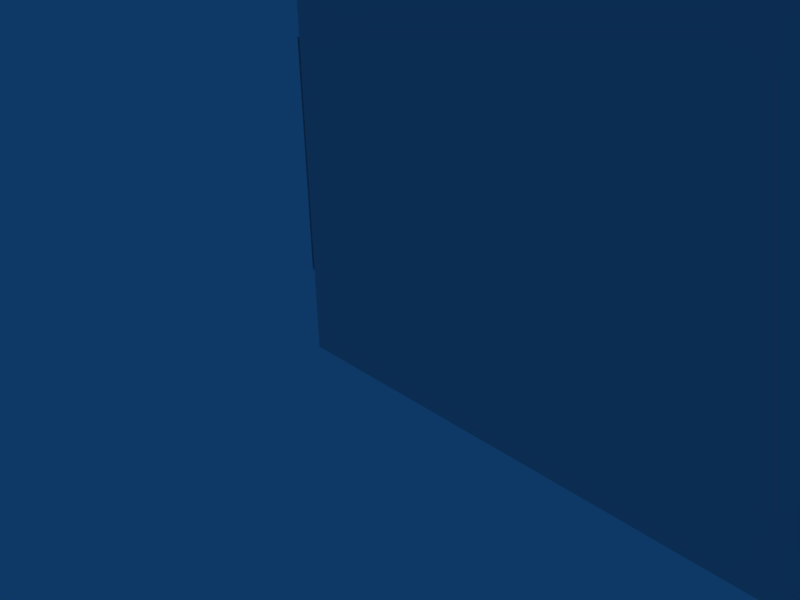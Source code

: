 # Source: DarkLogH5.blend  (saved by Blender 2.43.0; exported with 4.5.12 LTS)
import bpy
from mathutils import Matrix  # noqa: F401  (used for matrix-valued properties, if any)

bpy.ops.wm.read_factory_settings(use_empty=True)
scene = bpy.context.scene
scene.name = 'Scene'

# ---- collections
col_collection_1 = bpy.data.collections.new('Collection 1'); scene.collection.children.link(col_collection_1)
col_collection_10 = bpy.data.collections.new('Collection 10'); scene.collection.children.link(col_collection_10)
col_collection_10.hide_render = True
col_collection_10.hide_viewport = True

# ---- world
world_world = bpy.data.worlds.new('World'); scene.world = world_world
world_world.color = (0.05656, 0.2208, 0.4)
world_world.use_sun_shadow = False
world_world.sun_shadow_jitter_overblur = 0.0
world_world.cycles.sampling_method = 'MANUAL'
world_world.cycles.sample_map_resolution = 256

# ---- cameras
cam_camera = bpy.data.cameras.new('Camera')
cam_camera.passepartout_alpha = 0.2
cam_camera.clip_end = 100.0
cam_camera.lens = 35.0
cam_camera.ortho_scale = 7.314
cam_camera.show_passepartout = False
cam_camera.show_safe_areas = True
cam_camera.dof.focus_distance = 0.0
cam_camera.dof.aperture_fstop = 128.0

# ---- lights
light_spot = bpy.data.lights.new('Spot', 'POINT')
light_spot.transmission_factor = 0.0
light_spot.cutoff_distance = 30.0
light_spot.energy = 100.0
light_spot.shadow_buffer_clip_start = 1.001
light_spot.shadow_soft_size = 1.0
light_spot.shadow_maximum_resolution = 0.006
light_spot.use_absolute_resolution = True
light_spot.cycles.use_multiple_importance_sampling = False

# ---- meshes
me_plane = bpy.data.meshes.new('Plane')
me_plane.from_pydata([(3.103, 1.0, 0.2), (3.103, 0.0, 0.2), (-1.192e-07, 1.788e-07, 0.2), (3.576e-07, 1.0, 0.2)], [], [(0, 3, 2, 1)])
_uv = me_plane.uv_layers.new(name='UVTex')
_uv.uv.foreach_set('vector', [1.0, 1.0, 0.0, 1.0, 0.0, 0.0, 1.0, 0.0])
_ca = me_plane.color_attributes.new('Col', 'BYTE_COLOR', 'CORNER')
_ca.data.foreach_set('color', [0.9647, 0.9647, 0.9647, 1.0, 0.9647, 0.9647, 0.9647, 1.0, 0.956, 0.956, 0.956, 1.0, 0.9823, 0.9823, 0.9823, 1.0])
me_plane.use_remesh_preserve_volume = False
me_plane.use_remesh_preserve_attributes = False
me_plane.use_mirror_vertex_groups = False
me_plane.update()
me_cube = bpy.data.meshes.new('Cube')
me_cube.from_pydata([(3.283, 0.7, -0.1286), (3.283, 0.2, -0.1286), (0.1657, 0.2, -0.1286), (0.1657, 0.7, -0.1286), (3.283, 0.7, 0.2), (3.283, 0.2, 0.2), (0.1657, 0.2, 0.2), (0.1657, 0.7, 0.2)], [], [(0, 4, 5, 1), (1, 5, 6, 2), (2, 6, 7, 3), (4, 0, 3, 7)])
_uv = me_cube.uv_layers.new(name='UVTex')
_uv.uv.foreach_set('vector', [0.0, 1.0, 0.0, 0.0, 1.0, 0.0, 1.0, 1.0, 0.0, 1.0, 0.0, 0.0, 1.0, 0.0, 1.0, 1.0, 0.0, 1.0, 0.0, 0.0, 1.0, 0.0, 1.0, 1.0, 0.0, 1.0, 0.0, 0.0, 1.0, 0.0, 1.0, 1.0])
_ca = me_cube.color_attributes.new('Col', 'BYTE_COLOR', 'CORNER')
_ca.data.foreach_set('color', [0.0, 0.0, 0.0, 0.0, 0.0, 0.0, 0.0, 0.0, 0.0, 0.0, 0.0, 0.0, 0.0, 0.0, 0.0, 0.0, 0.0, 0.0, 0.0, 0.0, 0.0, 0.0, 0.0, 0.0, 0.0, 0.0, 0.0, 0.0, 0.0, 0.0, 0.0, 0.0, 0.0, 0.0, 0.0, 0.0, 0.0, 0.0, 0.0, 0.0, 0.0, 0.0, 0.0, 0.0, 0.0, 0.0, 0.0, 0.0, 0.0, 0.0, 0.0, 0.0, 0.0, 0.0, 0.0, 0.0, 0.0, 0.0, 0.0, 0.0, 0.0, 0.0, 0.0, 0.0])
me_cube.use_remesh_preserve_volume = False
me_cube.use_remesh_preserve_attributes = False
me_cube.use_mirror_vertex_groups = False
me_cube.update()

# ---- objects
ob_plane = bpy.data.objects.new('Plane', me_plane)
ob_cube = bpy.data.objects.new('Cube', me_cube)
ob_lamp = bpy.data.objects.new('Lamp', light_spot)
ob_camera = bpy.data.objects.new('Camera', cam_camera)

# ---- transforms, parenting, visibility, modifiers, constraints
ob_plane.location = (-0.1, 0.2, 1.34e-06)
ob_plane.rotation_euler = (1.571, -0.0, -0.0)
ob_plane.scale = (5.833, 5.833, 5.833)
ob_plane.lock_rotations_4d = False
ob_plane.empty_display_type = 'ARROWS'
ob_plane.color = (0.0, 0.0, 0.0, 1.0)
ob_plane.lineart.crease_threshold = 0.0
ob_cube.location = (-1.1, 0.2, 1.34e-06)
ob_cube.rotation_euler = (1.571, -0.0, -0.0)
ob_cube.scale = (5.833, 5.833, 5.833)
ob_cube.lock_rotations_4d = False
ob_cube.empty_display_type = 'ARROWS'
ob_cube.color = (0.0, 0.0, 0.0, 1.0)
ob_cube.lineart.crease_threshold = 0.0
ob_lamp.location = (4.076, 1.005, 5.904)
ob_lamp.rotation_euler = (0.6503, 0.05522, 1.866)
ob_lamp.lock_rotations_4d = False
ob_lamp.empty_display_type = 'ARROWS'
ob_lamp.color = (0.0, 0.0, 0.0, 0.0)
ob_lamp.lineart.crease_threshold = 0.0
ob_camera.location = (7.481, -6.508, 5.344)
ob_camera.rotation_euler = (1.109, 0.01082, 0.8149)
ob_camera.lock_rotations_4d = False
ob_camera.empty_display_type = 'ARROWS'
ob_camera.color = (0.0, 0.0, 0.0, 0.0)
ob_camera.display_type = 'WIRE'
ob_camera.lineart.crease_threshold = 0.0

# ---- collection membership
col_collection_1.objects.link(ob_plane)
col_collection_1.objects.link(ob_cube)
col_collection_10.objects.link(ob_lamp)
col_collection_10.objects.link(ob_camera)

# ---- scene / render settings (as saved in the file)
scene.camera = ob_camera
scene.frame_start = 1; scene.frame_end = 250; scene.frame_set(1)
scene.render.engine = 'BLENDER_EEVEE_NEXT'
scene.render.image_settings.color_mode = 'RGB'
scene.render.image_settings.compression = 90
scene.render.resolution_x = 800
scene.render.resolution_y = 600
scene.render.pixel_aspect_x = 100.0
scene.render.pixel_aspect_y = 100.0
scene.render.fps = 25
scene.render.dither_intensity = 0.0
scene.render.use_compositing = False
scene.render.use_sequencer = False
scene.render.bake_margin = 2
scene.render.bake_bias = 0.0
scene.render.use_stamp_time = False
scene.render.use_stamp_date = False
scene.render.use_stamp_frame = False
scene.render.use_stamp_camera = False
scene.render.use_stamp_scene = False
scene.render.use_stamp_filename = False
scene.render.use_stamp_render_time = False
scene.render.stamp_font_size = 0
scene.cycles.use_denoising = False
scene.cycles.samples = 10
scene.cycles.sampling_pattern = 'TABULATED_SOBOL'
scene.cycles.light_sampling_threshold = 0.0
scene.cycles.use_adaptive_sampling = False
scene.cycles.use_light_tree = False
scene.cycles.blur_glossy = 0.0
scene.cycles.volume_bounces = 1
scene.cycles.pixel_filter_type = 'GAUSSIAN'
scene.cycles.sample_clamp_indirect = 0.0
scene.view_settings.view_transform = 'Raw'
bpy.context.view_layer.update()
